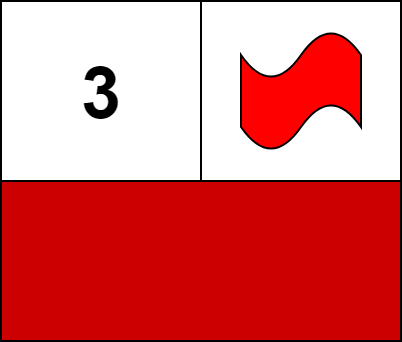

The diagram above was exported from draw.io. Its source (the exported page's mxGraphModel, read from the mxfile embedded in the PNG):
<mxGraphModel dx="612" dy="434" grid="1" gridSize="10" guides="1" tooltips="1" connect="1" arrows="1" fold="1" page="1" pageScale="1" pageWidth="827" pageHeight="1169" math="0" shadow="0">
  <root>
    <mxCell id="0" />
    <mxCell id="1" parent="0" />
    <mxCell id="PVnC2h5MfxGXfUw_1Q3Q-6" value="&lt;span style=&quot;font-size: 36px&quot;&gt;&lt;b&gt;3&lt;/b&gt;&lt;/span&gt;" style="rounded=0;whiteSpace=wrap;html=1;fillColor=#FFFFFF;" vertex="1" parent="1">
      <mxGeometry x="40" y="110" width="100" height="90" as="geometry" />
    </mxCell>
    <mxCell id="PVnC2h5MfxGXfUw_1Q3Q-7" value="" style="rounded=0;whiteSpace=wrap;html=1;fillColor=#FFFFFF;" vertex="1" parent="1">
      <mxGeometry x="140" y="110" width="100" height="90" as="geometry" />
    </mxCell>
    <mxCell id="PVnC2h5MfxGXfUw_1Q3Q-8" value="" style="rounded=0;whiteSpace=wrap;html=1;fillColor=#CC0000;" vertex="1" parent="1">
      <mxGeometry x="40" y="200" width="200" height="80" as="geometry" />
    </mxCell>
    <mxCell id="PVnC2h5MfxGXfUw_1Q3Q-13" value="" style="shape=tape;whiteSpace=wrap;html=1;fillColor=#FF0000;" vertex="1" parent="1">
      <mxGeometry x="160" y="125" width="60" height="60" as="geometry" />
    </mxCell>
  </root>
</mxGraphModel>